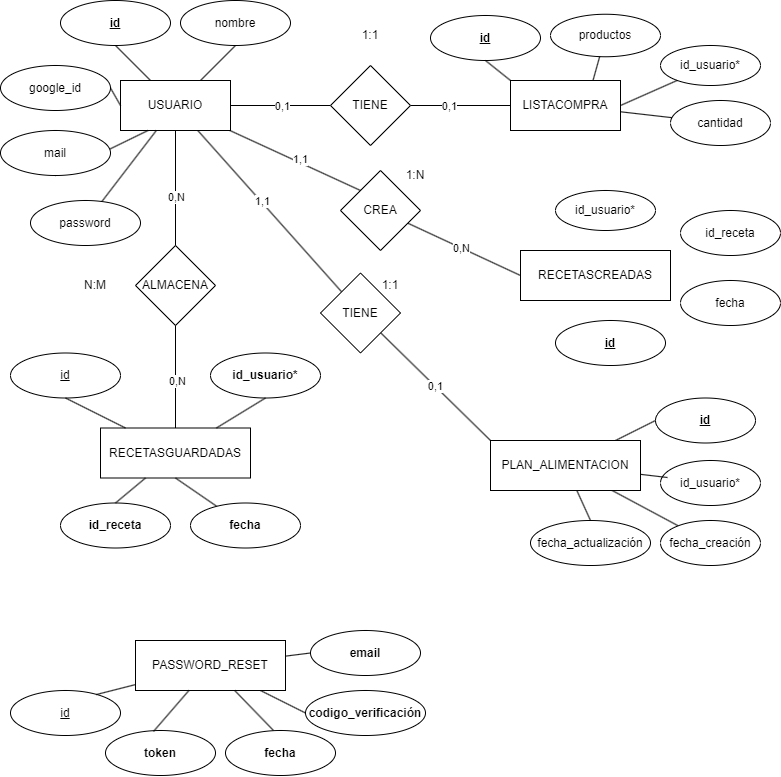

The diagram above was exported from draw.io. Its source (the exported page's mxGraphModel, read from the mxfile embedded in the PNG):
<mxGraphModel dx="1552" dy="1065" grid="1" gridSize="10" guides="1" tooltips="1" connect="1" arrows="1" fold="1" page="1" pageScale="1" pageWidth="850" pageHeight="1100" background="#ffffff" math="0" shadow="0">
  <root>
    <mxCell id="0" />
    <mxCell id="1" parent="0" />
    <mxCell id="3Dhr9JopblxVwUFOS69L-12" style="edgeStyle=none;html=1;entryX=0;entryY=0.5;entryDx=0;entryDy=0;endArrow=none;endFill=0;" parent="1" source="3Dhr9JopblxVwUFOS69L-2" target="3Dhr9JopblxVwUFOS69L-8" edge="1">
      <mxGeometry relative="1" as="geometry" />
    </mxCell>
    <mxCell id="37" value="0,1" style="edgeLabel;html=1;align=center;verticalAlign=middle;resizable=0;points=[];" parent="3Dhr9JopblxVwUFOS69L-12" vertex="1" connectable="0">
      <mxGeometry relative="1" as="geometry">
        <mxPoint as="offset" />
      </mxGeometry>
    </mxCell>
    <mxCell id="55" style="edgeStyle=none;html=1;entryX=0;entryY=0;entryDx=0;entryDy=0;endArrow=none;endFill=0;" edge="1" parent="1" source="3Dhr9JopblxVwUFOS69L-2" target="54">
      <mxGeometry relative="1" as="geometry" />
    </mxCell>
    <mxCell id="74" value="1,1" style="edgeLabel;html=1;align=center;verticalAlign=middle;resizable=0;points=[];" vertex="1" connectable="0" parent="55">
      <mxGeometry x="0.0427" y="4" relative="1" as="geometry">
        <mxPoint as="offset" />
      </mxGeometry>
    </mxCell>
    <mxCell id="58" style="edgeStyle=none;html=1;endArrow=none;endFill=0;" edge="1" parent="1" source="3Dhr9JopblxVwUFOS69L-2" target="57">
      <mxGeometry relative="1" as="geometry" />
    </mxCell>
    <mxCell id="78" value="1,1" style="edgeLabel;html=1;align=center;verticalAlign=middle;resizable=0;points=[];" vertex="1" connectable="0" parent="58">
      <mxGeometry x="-0.1236" y="2" relative="1" as="geometry">
        <mxPoint x="-1" as="offset" />
      </mxGeometry>
    </mxCell>
    <mxCell id="3Dhr9JopblxVwUFOS69L-2" value="USUARIO" style="rounded=0;whiteSpace=wrap;html=1;" parent="1" vertex="1">
      <mxGeometry x="130" y="110" width="110" height="50" as="geometry" />
    </mxCell>
    <mxCell id="2" value="LISTACOMPRA" style="rounded=0;whiteSpace=wrap;html=1;" parent="1" vertex="1">
      <mxGeometry x="520" y="110" width="110" height="50" as="geometry" />
    </mxCell>
    <mxCell id="5" value="" style="endArrow=none;html=1;entryX=0.5;entryY=1;entryDx=0;entryDy=0;" parent="1" source="3Dhr9JopblxVwUFOS69L-2" target="6" edge="1">
      <mxGeometry width="50" height="50" relative="1" as="geometry">
        <mxPoint x="400" y="290" as="sourcePoint" />
        <mxPoint x="213" y="80" as="targetPoint" />
      </mxGeometry>
    </mxCell>
    <mxCell id="6" value="&lt;b&gt;&lt;u&gt;id&lt;/u&gt;&lt;/b&gt;" style="ellipse;whiteSpace=wrap;html=1;" parent="1" vertex="1">
      <mxGeometry x="70" y="30" width="110" height="45" as="geometry" />
    </mxCell>
    <mxCell id="8Fx1ibcSQZerySoRfxwA-7" value="" style="endArrow=none;html=1;entryX=0.5;entryY=1;entryDx=0;entryDy=0;exitX=0.25;exitY=1;exitDx=0;exitDy=0;" parent="1" source="3Dhr9JopblxVwUFOS69L-2" target="8Fx1ibcSQZerySoRfxwA-8" edge="1">
      <mxGeometry width="50" height="50" relative="1" as="geometry">
        <mxPoint x="185" y="110" as="sourcePoint" />
        <mxPoint x="303" y="290" as="targetPoint" />
      </mxGeometry>
    </mxCell>
    <mxCell id="8Fx1ibcSQZerySoRfxwA-8" value="mail" style="ellipse;whiteSpace=wrap;html=1;" parent="1" vertex="1">
      <mxGeometry x="10" y="160" width="110" height="45" as="geometry" />
    </mxCell>
    <mxCell id="8Fx1ibcSQZerySoRfxwA-9" value="" style="endArrow=none;html=1;" parent="1" source="3Dhr9JopblxVwUFOS69L-2" target="8" edge="1">
      <mxGeometry width="50" height="50" relative="1" as="geometry">
        <mxPoint x="200" y="245" as="sourcePoint" />
        <mxPoint x="115.76541780802518" y="174.13258993459442" as="targetPoint" />
      </mxGeometry>
    </mxCell>
    <mxCell id="8" value="password" style="ellipse;whiteSpace=wrap;html=1;" parent="1" vertex="1">
      <mxGeometry x="40" y="230" width="110" height="45" as="geometry" />
    </mxCell>
    <mxCell id="3Dhr9JopblxVwUFOS69L-11" style="edgeStyle=none;html=1;entryX=0;entryY=0.5;entryDx=0;entryDy=0;endArrow=none;endFill=0;" parent="1" source="3Dhr9JopblxVwUFOS69L-8" target="2" edge="1">
      <mxGeometry relative="1" as="geometry" />
    </mxCell>
    <mxCell id="34" value="0,1" style="edgeLabel;html=1;align=center;verticalAlign=middle;resizable=0;points=[];" parent="3Dhr9JopblxVwUFOS69L-11" vertex="1" connectable="0">
      <mxGeometry x="-0.22" relative="1" as="geometry">
        <mxPoint as="offset" />
      </mxGeometry>
    </mxCell>
    <mxCell id="3Dhr9JopblxVwUFOS69L-8" value="TIENE" style="rhombus;whiteSpace=wrap;html=1;" parent="1" vertex="1">
      <mxGeometry x="340" y="95" width="80" height="80" as="geometry" />
    </mxCell>
    <mxCell id="10" value="&lt;u&gt;&lt;b&gt;id&lt;/b&gt;&lt;/u&gt;" style="ellipse;whiteSpace=wrap;html=1;" parent="1" vertex="1">
      <mxGeometry x="440" y="45" width="110" height="45" as="geometry" />
    </mxCell>
    <mxCell id="11" value="productos" style="ellipse;whiteSpace=wrap;html=1;" parent="1" vertex="1">
      <mxGeometry x="560" y="43.75" width="110" height="42.5" as="geometry" />
    </mxCell>
    <mxCell id="13" value="id_usuario*" style="ellipse;whiteSpace=wrap;html=1;" parent="1" vertex="1">
      <mxGeometry x="670" y="75" width="100" height="40" as="geometry" />
    </mxCell>
    <mxCell id="14" value="cantidad" style="ellipse;whiteSpace=wrap;html=1;" parent="1" vertex="1">
      <mxGeometry x="680" y="130" width="100" height="45" as="geometry" />
    </mxCell>
    <mxCell id="15" value="" style="endArrow=none;html=1;exitX=0;exitY=0;exitDx=0;exitDy=0;entryX=0.5;entryY=1;entryDx=0;entryDy=0;" parent="1" source="2" target="10" edge="1">
      <mxGeometry width="50" height="50" relative="1" as="geometry">
        <mxPoint x="240" y="120" as="sourcePoint" />
        <mxPoint x="284" y="95" as="targetPoint" />
      </mxGeometry>
    </mxCell>
    <mxCell id="16" value="" style="endArrow=none;html=1;exitX=0.75;exitY=0;exitDx=0;exitDy=0;" parent="1" source="2" target="11" edge="1">
      <mxGeometry width="50" height="50" relative="1" as="geometry">
        <mxPoint x="558" y="120" as="sourcePoint" />
        <mxPoint x="529" y="94" as="targetPoint" />
      </mxGeometry>
    </mxCell>
    <mxCell id="18" value="" style="endArrow=none;html=1;exitX=1;exitY=0.5;exitDx=0;exitDy=0;" parent="1" source="2" target="13" edge="1">
      <mxGeometry width="50" height="50" relative="1" as="geometry">
        <mxPoint x="640" y="133" as="sourcePoint" />
        <mxPoint x="690" y="115" as="targetPoint" />
      </mxGeometry>
    </mxCell>
    <mxCell id="8Fx1ibcSQZerySoRfxwA-23" style="edgeStyle=none;html=1;endArrow=none;endFill=0;" parent="1" source="2" target="14" edge="1">
      <mxGeometry relative="1" as="geometry">
        <mxPoint x="385" y="225" as="sourcePoint" />
        <mxPoint x="485" y="225" as="targetPoint" />
      </mxGeometry>
    </mxCell>
    <mxCell id="19" value="nombre" style="ellipse;whiteSpace=wrap;html=1;" parent="1" vertex="1">
      <mxGeometry x="190" y="30" width="110" height="45" as="geometry" />
    </mxCell>
    <mxCell id="20" value="" style="endArrow=none;html=1;entryX=0.5;entryY=1;entryDx=0;entryDy=0;" parent="1" source="3Dhr9JopblxVwUFOS69L-2" target="19" edge="1">
      <mxGeometry width="50" height="50" relative="1" as="geometry">
        <mxPoint x="185" y="123" as="sourcePoint" />
        <mxPoint x="135" y="85" as="targetPoint" />
      </mxGeometry>
    </mxCell>
    <mxCell id="21" value="RECETASGUARDADAS" style="rounded=0;whiteSpace=wrap;html=1;" parent="1" vertex="1">
      <mxGeometry x="110" y="457.5" width="150" height="50" as="geometry" />
    </mxCell>
    <mxCell id="22" value="&lt;u&gt;id&lt;/u&gt;" style="ellipse;whiteSpace=wrap;html=1;" parent="1" vertex="1">
      <mxGeometry x="20" y="382.5" width="110" height="45" as="geometry" />
    </mxCell>
    <mxCell id="23" value="&lt;b&gt;id_usuario*&lt;/b&gt;" style="ellipse;whiteSpace=wrap;html=1;" parent="1" vertex="1">
      <mxGeometry x="220" y="382.5" width="110" height="45" as="geometry" />
    </mxCell>
    <mxCell id="24" value="&lt;b&gt;id_receta&lt;/b&gt;" style="ellipse;whiteSpace=wrap;html=1;" parent="1" vertex="1">
      <mxGeometry x="70" y="532.5" width="110" height="45" as="geometry" />
    </mxCell>
    <mxCell id="25" value="" style="endArrow=none;html=1;entryX=0.5;entryY=1;entryDx=0;entryDy=0;" parent="1" source="21" target="22" edge="1">
      <mxGeometry width="50" height="50" relative="1" as="geometry">
        <mxPoint x="168" y="252.5" as="sourcePoint" />
        <mxPoint x="135" y="327.5" as="targetPoint" />
      </mxGeometry>
    </mxCell>
    <mxCell id="26" value="" style="endArrow=none;html=1;exitX=0.5;exitY=1;exitDx=0;exitDy=0;" parent="1" source="23" target="21" edge="1">
      <mxGeometry width="50" height="50" relative="1" as="geometry">
        <mxPoint x="115" y="452.5" as="sourcePoint" />
        <mxPoint x="85" y="437.5" as="targetPoint" />
      </mxGeometry>
    </mxCell>
    <mxCell id="27" value="" style="endArrow=none;html=1;exitX=0.5;exitY=0;exitDx=0;exitDy=0;" parent="1" source="24" target="21" edge="1">
      <mxGeometry width="50" height="50" relative="1" as="geometry">
        <mxPoint x="215" y="437.5" as="sourcePoint" />
        <mxPoint x="196" y="452.5" as="targetPoint" />
      </mxGeometry>
    </mxCell>
    <mxCell id="28" value="ALMACENA" style="rhombus;whiteSpace=wrap;html=1;" parent="1" vertex="1">
      <mxGeometry x="145" y="275" width="80" height="80" as="geometry" />
    </mxCell>
    <mxCell id="29" value="" style="endArrow=none;html=1;entryX=0.5;entryY=0;entryDx=0;entryDy=0;exitX=0.5;exitY=1;exitDx=0;exitDy=0;" parent="1" source="3Dhr9JopblxVwUFOS69L-2" target="28" edge="1">
      <mxGeometry width="50" height="50" relative="1" as="geometry">
        <mxPoint x="221" y="170" as="sourcePoint" />
        <mxPoint x="253" y="202" as="targetPoint" />
      </mxGeometry>
    </mxCell>
    <mxCell id="32" value="0,N" style="edgeLabel;html=1;align=center;verticalAlign=middle;resizable=0;points=[];" parent="29" vertex="1" connectable="0">
      <mxGeometry x="0.1467" relative="1" as="geometry">
        <mxPoint as="offset" />
      </mxGeometry>
    </mxCell>
    <mxCell id="30" value="" style="endArrow=none;html=1;entryX=0.5;entryY=0;entryDx=0;entryDy=0;exitX=0.5;exitY=1;exitDx=0;exitDy=0;" parent="1" source="28" target="21" edge="1">
      <mxGeometry width="50" height="50" relative="1" as="geometry">
        <mxPoint x="185" y="397.5" as="sourcePoint" />
        <mxPoint x="195" y="327.5" as="targetPoint" />
      </mxGeometry>
    </mxCell>
    <mxCell id="31" value="0,N" style="edgeLabel;html=1;align=center;verticalAlign=middle;resizable=0;points=[];" parent="30" vertex="1" connectable="0">
      <mxGeometry x="0.0667" y="1" relative="1" as="geometry">
        <mxPoint as="offset" />
      </mxGeometry>
    </mxCell>
    <mxCell id="33" value="&lt;span style=&quot;background-color: light-dark(#ffffff, var(--ge-dark-color, #121212));&quot;&gt;N:M&lt;/span&gt;" style="text;html=1;align=center;verticalAlign=middle;whiteSpace=wrap;rounded=0;" parent="1" vertex="1">
      <mxGeometry x="75" y="300" width="60" height="30" as="geometry" />
    </mxCell>
    <mxCell id="38" value="&lt;span style=&quot;background-color: light-dark(#ffffff, var(--ge-dark-color, #121212));&quot;&gt;1:1&lt;/span&gt;" style="text;html=1;align=center;verticalAlign=middle;whiteSpace=wrap;rounded=0;" parent="1" vertex="1">
      <mxGeometry x="350" y="50" width="60" height="30" as="geometry" />
    </mxCell>
    <mxCell id="40" style="edgeStyle=none;html=1;entryX=0.5;entryY=1;entryDx=0;entryDy=0;endArrow=none;endFill=0;" edge="1" parent="1" source="39" target="21">
      <mxGeometry relative="1" as="geometry" />
    </mxCell>
    <mxCell id="39" value="&lt;b&gt;fecha&lt;/b&gt;" style="ellipse;whiteSpace=wrap;html=1;" vertex="1" parent="1">
      <mxGeometry x="200" y="532.5" width="110" height="45" as="geometry" />
    </mxCell>
    <mxCell id="42" style="edgeStyle=none;html=1;exitX=1;exitY=0.5;exitDx=0;exitDy=0;entryX=0;entryY=0.5;entryDx=0;entryDy=0;endArrow=none;endFill=0;" edge="1" parent="1" source="41" target="3Dhr9JopblxVwUFOS69L-2">
      <mxGeometry relative="1" as="geometry" />
    </mxCell>
    <mxCell id="41" value="google_id" style="ellipse;whiteSpace=wrap;html=1;" vertex="1" parent="1">
      <mxGeometry x="10" y="95" width="110" height="45" as="geometry" />
    </mxCell>
    <mxCell id="65" style="edgeStyle=none;html=1;entryX=0;entryY=0.5;entryDx=0;entryDy=0;endArrow=none;endFill=0;" edge="1" parent="1" source="43" target="44">
      <mxGeometry relative="1" as="geometry" />
    </mxCell>
    <mxCell id="66" style="edgeStyle=none;html=1;entryX=0;entryY=0.5;entryDx=0;entryDy=0;endArrow=none;endFill=0;" edge="1" parent="1" source="43" target="48">
      <mxGeometry relative="1" as="geometry" />
    </mxCell>
    <mxCell id="43" value="PASSWORD_RESET" style="rounded=0;whiteSpace=wrap;html=1;" vertex="1" parent="1">
      <mxGeometry x="145" y="670" width="150" height="50" as="geometry" />
    </mxCell>
    <mxCell id="44" value="&lt;b&gt;email&lt;/b&gt;" style="ellipse;whiteSpace=wrap;html=1;" vertex="1" parent="1">
      <mxGeometry x="320" y="660" width="110" height="45" as="geometry" />
    </mxCell>
    <mxCell id="45" value="&lt;u&gt;id&lt;/u&gt;" style="ellipse;whiteSpace=wrap;html=1;" vertex="1" parent="1">
      <mxGeometry x="20" y="720" width="110" height="45" as="geometry" />
    </mxCell>
    <mxCell id="46" value="&lt;b&gt;token&lt;/b&gt;" style="ellipse;whiteSpace=wrap;html=1;" vertex="1" parent="1">
      <mxGeometry x="115" y="760" width="110" height="45" as="geometry" />
    </mxCell>
    <mxCell id="47" value="&lt;b&gt;fecha&lt;/b&gt;" style="ellipse;whiteSpace=wrap;html=1;" vertex="1" parent="1">
      <mxGeometry x="235" y="760" width="110" height="45" as="geometry" />
    </mxCell>
    <mxCell id="48" value="&lt;b&gt;codigo_verificación&lt;/b&gt;" style="ellipse;whiteSpace=wrap;html=1;" vertex="1" parent="1">
      <mxGeometry x="315" y="720" width="120" height="45" as="geometry" />
    </mxCell>
    <mxCell id="49" value="RECETASCREADAS" style="rounded=0;whiteSpace=wrap;html=1;" vertex="1" parent="1">
      <mxGeometry x="530" y="280" width="150" height="50" as="geometry" />
    </mxCell>
    <mxCell id="50" value="&lt;b&gt;&lt;u&gt;id&lt;/u&gt;&lt;/b&gt;" style="ellipse;whiteSpace=wrap;html=1;" vertex="1" parent="1">
      <mxGeometry x="565" y="350" width="110" height="45" as="geometry" />
    </mxCell>
    <mxCell id="51" value="id_usuario*" style="ellipse;whiteSpace=wrap;html=1;" vertex="1" parent="1">
      <mxGeometry x="565" y="220" width="100" height="40" as="geometry" />
    </mxCell>
    <mxCell id="52" value="id_receta" style="ellipse;whiteSpace=wrap;html=1;" vertex="1" parent="1">
      <mxGeometry x="690" y="240" width="100" height="45" as="geometry" />
    </mxCell>
    <mxCell id="53" value="fecha" style="ellipse;whiteSpace=wrap;html=1;" vertex="1" parent="1">
      <mxGeometry x="690" y="310" width="100" height="45" as="geometry" />
    </mxCell>
    <mxCell id="56" style="edgeStyle=none;html=1;entryX=0;entryY=0.5;entryDx=0;entryDy=0;endArrow=none;endFill=0;" edge="1" parent="1" source="54" target="49">
      <mxGeometry relative="1" as="geometry" />
    </mxCell>
    <mxCell id="75" value="0,N" style="edgeLabel;html=1;align=center;verticalAlign=middle;resizable=0;points=[];" vertex="1" connectable="0" parent="56">
      <mxGeometry x="-0.0659" relative="1" as="geometry">
        <mxPoint as="offset" />
      </mxGeometry>
    </mxCell>
    <mxCell id="54" value="CREA" style="rhombus;whiteSpace=wrap;html=1;" vertex="1" parent="1">
      <mxGeometry x="350" y="200" width="80" height="80" as="geometry" />
    </mxCell>
    <mxCell id="59" style="edgeStyle=none;html=1;endArrow=none;endFill=0;entryX=0;entryY=0;entryDx=0;entryDy=0;" edge="1" parent="1" source="57" target="60">
      <mxGeometry relative="1" as="geometry">
        <mxPoint x="500" y="460" as="targetPoint" />
      </mxGeometry>
    </mxCell>
    <mxCell id="77" value="0,1" style="edgeLabel;html=1;align=center;verticalAlign=middle;resizable=0;points=[];" vertex="1" connectable="0" parent="59">
      <mxGeometry x="-0.0161" relative="1" as="geometry">
        <mxPoint as="offset" />
      </mxGeometry>
    </mxCell>
    <mxCell id="57" value="TIENE" style="rhombus;whiteSpace=wrap;html=1;" vertex="1" parent="1">
      <mxGeometry x="330" y="302.5" width="80" height="80" as="geometry" />
    </mxCell>
    <mxCell id="70" style="edgeStyle=none;html=1;entryX=0.5;entryY=0;entryDx=0;entryDy=0;endArrow=none;endFill=0;" edge="1" parent="1" source="60" target="64">
      <mxGeometry relative="1" as="geometry" />
    </mxCell>
    <mxCell id="71" style="edgeStyle=none;html=1;endArrow=none;endFill=0;" edge="1" parent="1" source="60" target="63">
      <mxGeometry relative="1" as="geometry" />
    </mxCell>
    <mxCell id="73" style="edgeStyle=none;html=1;entryX=0;entryY=0.5;entryDx=0;entryDy=0;endArrow=none;endFill=0;" edge="1" parent="1" source="60" target="61">
      <mxGeometry relative="1" as="geometry" />
    </mxCell>
    <mxCell id="60" value="PLAN_ALIMENTACION" style="rounded=0;whiteSpace=wrap;html=1;" vertex="1" parent="1">
      <mxGeometry x="500" y="470" width="150" height="50" as="geometry" />
    </mxCell>
    <mxCell id="61" value="&lt;b&gt;&lt;u&gt;id&lt;/u&gt;&lt;/b&gt;" style="ellipse;whiteSpace=wrap;html=1;" vertex="1" parent="1">
      <mxGeometry x="665" y="427.5" width="100" height="45" as="geometry" />
    </mxCell>
    <mxCell id="62" value="id_usuario*" style="ellipse;whiteSpace=wrap;html=1;" vertex="1" parent="1">
      <mxGeometry x="670" y="490" width="100" height="45" as="geometry" />
    </mxCell>
    <mxCell id="63" value="fecha_creación" style="ellipse;whiteSpace=wrap;html=1;" vertex="1" parent="1">
      <mxGeometry x="670" y="550" width="100" height="45" as="geometry" />
    </mxCell>
    <mxCell id="64" value="fecha_actualización" style="ellipse;whiteSpace=wrap;html=1;" vertex="1" parent="1">
      <mxGeometry x="540" y="550" width="120" height="45" as="geometry" />
    </mxCell>
    <mxCell id="67" style="edgeStyle=none;html=1;endArrow=none;endFill=0;" edge="1" parent="1" source="43">
      <mxGeometry relative="1" as="geometry">
        <mxPoint x="283" y="760" as="targetPoint" />
      </mxGeometry>
    </mxCell>
    <mxCell id="68" style="edgeStyle=none;html=1;entryX=0.436;entryY=0.022;entryDx=0;entryDy=0;entryPerimeter=0;endArrow=none;endFill=0;" edge="1" parent="1" source="43" target="46">
      <mxGeometry relative="1" as="geometry" />
    </mxCell>
    <mxCell id="69" style="edgeStyle=none;html=1;entryX=0.782;entryY=0.089;entryDx=0;entryDy=0;entryPerimeter=0;endArrow=none;endFill=0;" edge="1" parent="1" source="43" target="45">
      <mxGeometry relative="1" as="geometry" />
    </mxCell>
    <mxCell id="72" style="edgeStyle=none;html=1;entryX=0.07;entryY=0.378;entryDx=0;entryDy=0;entryPerimeter=0;endArrow=none;endFill=0;" edge="1" parent="1" source="60" target="62">
      <mxGeometry relative="1" as="geometry" />
    </mxCell>
    <mxCell id="76" value="&lt;span style=&quot;background-color: light-dark(#ffffff, var(--ge-dark-color, #121212));&quot;&gt;1:N&lt;/span&gt;" style="text;html=1;align=center;verticalAlign=middle;whiteSpace=wrap;rounded=0;" vertex="1" parent="1">
      <mxGeometry x="395" y="190" width="60" height="30" as="geometry" />
    </mxCell>
    <mxCell id="79" value="&lt;span style=&quot;background-color: light-dark(#ffffff, var(--ge-dark-color, #121212));&quot;&gt;1:1&lt;/span&gt;" style="text;html=1;align=center;verticalAlign=middle;whiteSpace=wrap;rounded=0;" vertex="1" parent="1">
      <mxGeometry x="370" y="300" width="60" height="30" as="geometry" />
    </mxCell>
  </root>
</mxGraphModel>